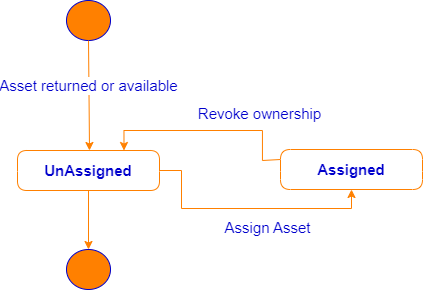

The diagram above was exported from draw.io. Its source (the exported page's mxGraphModel, read from the mxfile embedded in the PNG):
<mxGraphModel dx="1439" dy="868" grid="0" gridSize="10" guides="1" tooltips="1" connect="1" arrows="1" fold="1" page="0" pageScale="1" pageWidth="1700" pageHeight="1100" background="#FFFFFF" math="0" shadow="0">
  <root>
    <mxCell id="0" />
    <mxCell id="1" parent="0" />
    <mxCell id="TVpklxtned31t33m3Vhd-2" value="" style="shape=ellipse;html=1;fillColor=#FF8000;fontSize=18;fontColor=#ffffff;strokeColor=#0000CC;align=center;" vertex="1" parent="1">
      <mxGeometry x="828" y="70" width="44" height="40" as="geometry" />
    </mxCell>
    <mxCell id="TVpklxtned31t33m3Vhd-3" style="edgeStyle=orthogonalEdgeStyle;rounded=0;orthogonalLoop=1;jettySize=auto;html=1;exitX=0.5;exitY=1;exitDx=0;exitDy=0;strokeColor=#FF8000;" edge="1" parent="1">
      <mxGeometry relative="1" as="geometry">
        <mxPoint x="850" y="110" as="sourcePoint" />
        <mxPoint x="851" y="220" as="targetPoint" />
      </mxGeometry>
    </mxCell>
    <mxCell id="TVpklxtned31t33m3Vhd-4" value="&lt;font style=&quot;font-size: 15px;&quot; color=&quot;#0000cc&quot;&gt;Asset returned or available&lt;/font&gt;" style="edgeLabel;html=1;align=center;verticalAlign=middle;resizable=0;points=[];" vertex="1" connectable="0" parent="TVpklxtned31t33m3Vhd-3">
      <mxGeometry x="-0.2006" y="-1" relative="1" as="geometry">
        <mxPoint as="offset" />
      </mxGeometry>
    </mxCell>
    <mxCell id="TVpklxtned31t33m3Vhd-326" style="edgeStyle=orthogonalEdgeStyle;rounded=0;orthogonalLoop=1;jettySize=auto;html=1;exitX=1;exitY=0.5;exitDx=0;exitDy=0;strokeColor=#FF8000;" edge="1" parent="1" source="TVpklxtned31t33m3Vhd-5" target="TVpklxtned31t33m3Vhd-8">
      <mxGeometry relative="1" as="geometry">
        <Array as="points">
          <mxPoint x="943" y="240" />
          <mxPoint x="943" y="278" />
          <mxPoint x="1113" y="278" />
        </Array>
      </mxGeometry>
    </mxCell>
    <mxCell id="TVpklxtned31t33m3Vhd-5" value="&lt;font style=&quot;font-size: 15px;&quot; color=&quot;#0000cc&quot;&gt;&lt;br&gt;UnAssigned&lt;br&gt;&lt;/font&gt;" style="swimlane;fontStyle=1;align=center;verticalAlign=middle;childLayout=stackLayout;horizontal=1;startSize=21;horizontalStack=0;resizeParent=1;resizeParentMax=0;resizeLast=0;collapsible=0;marginBottom=0;html=1;whiteSpace=wrap;strokeColor=#FF8000;rounded=1;swimlaneFillColor=default;swimlaneLine=0;" vertex="1" parent="1">
      <mxGeometry x="779" y="220" width="142" height="40" as="geometry" />
    </mxCell>
    <mxCell id="TVpklxtned31t33m3Vhd-327" style="edgeStyle=orthogonalEdgeStyle;rounded=0;orthogonalLoop=1;jettySize=auto;html=1;exitX=0;exitY=0.25;exitDx=0;exitDy=0;entryX=0.75;entryY=0;entryDx=0;entryDy=0;strokeColor=#FF8000;" edge="1" parent="1" source="TVpklxtned31t33m3Vhd-8" target="TVpklxtned31t33m3Vhd-5">
      <mxGeometry relative="1" as="geometry">
        <Array as="points">
          <mxPoint x="1024" y="230" />
          <mxPoint x="1024" y="200" />
          <mxPoint x="885" y="200" />
        </Array>
      </mxGeometry>
    </mxCell>
    <mxCell id="TVpklxtned31t33m3Vhd-8" value="&lt;font style=&quot;font-size: 15px;&quot; color=&quot;#0000cc&quot;&gt;&lt;br&gt;Assigned&lt;br&gt;&lt;/font&gt;" style="swimlane;fontStyle=1;align=center;verticalAlign=middle;childLayout=stackLayout;horizontal=1;startSize=22;horizontalStack=0;resizeParent=1;resizeParentMax=0;resizeLast=0;collapsible=0;marginBottom=0;html=1;whiteSpace=wrap;strokeColor=#FF8000;rounded=1;swimlaneFillColor=default;swimlaneLine=0;" vertex="1" parent="1">
      <mxGeometry x="1042" y="219" width="142" height="40" as="geometry" />
    </mxCell>
    <mxCell id="TVpklxtned31t33m3Vhd-325" style="edgeStyle=orthogonalEdgeStyle;rounded=0;orthogonalLoop=1;jettySize=auto;html=1;exitX=0.5;exitY=1;exitDx=0;exitDy=0;entryX=0.5;entryY=0;entryDx=0;entryDy=0;strokeColor=#FF8000;" edge="1" parent="1" source="TVpklxtned31t33m3Vhd-5" target="TVpklxtned31t33m3Vhd-320">
      <mxGeometry relative="1" as="geometry" />
    </mxCell>
    <mxCell id="TVpklxtned31t33m3Vhd-320" value="" style="shape=ellipse;html=1;fillColor=#FF8000;fontSize=18;fontColor=#ffffff;strokeColor=#0000CC;align=center;" vertex="1" parent="1">
      <mxGeometry x="828" y="319" width="44" height="40" as="geometry" />
    </mxCell>
    <mxCell id="TVpklxtned31t33m3Vhd-323" value="&lt;font color=&quot;#0000cc&quot; style=&quot;font-size: 15px;&quot;&gt;Revoke ownership&lt;/font&gt;" style="edgeLabel;html=1;align=center;verticalAlign=middle;resizable=0;points=[];" vertex="1" connectable="0" parent="1">
      <mxGeometry x="907.9999999999995" y="197.9982352941176" as="geometry">
        <mxPoint x="112" y="-16" as="offset" />
      </mxGeometry>
    </mxCell>
    <mxCell id="TVpklxtned31t33m3Vhd-328" value="&lt;font color=&quot;#0000cc&quot; style=&quot;font-size: 15px;&quot;&gt;Assign Asset&lt;/font&gt;" style="edgeLabel;html=1;align=center;verticalAlign=middle;resizable=0;points=[];" vertex="1" connectable="0" parent="1">
      <mxGeometry x="915.9999999999995" y="311.9982352941176" as="geometry">
        <mxPoint x="112" y="-16" as="offset" />
      </mxGeometry>
    </mxCell>
  </root>
</mxGraphModel>